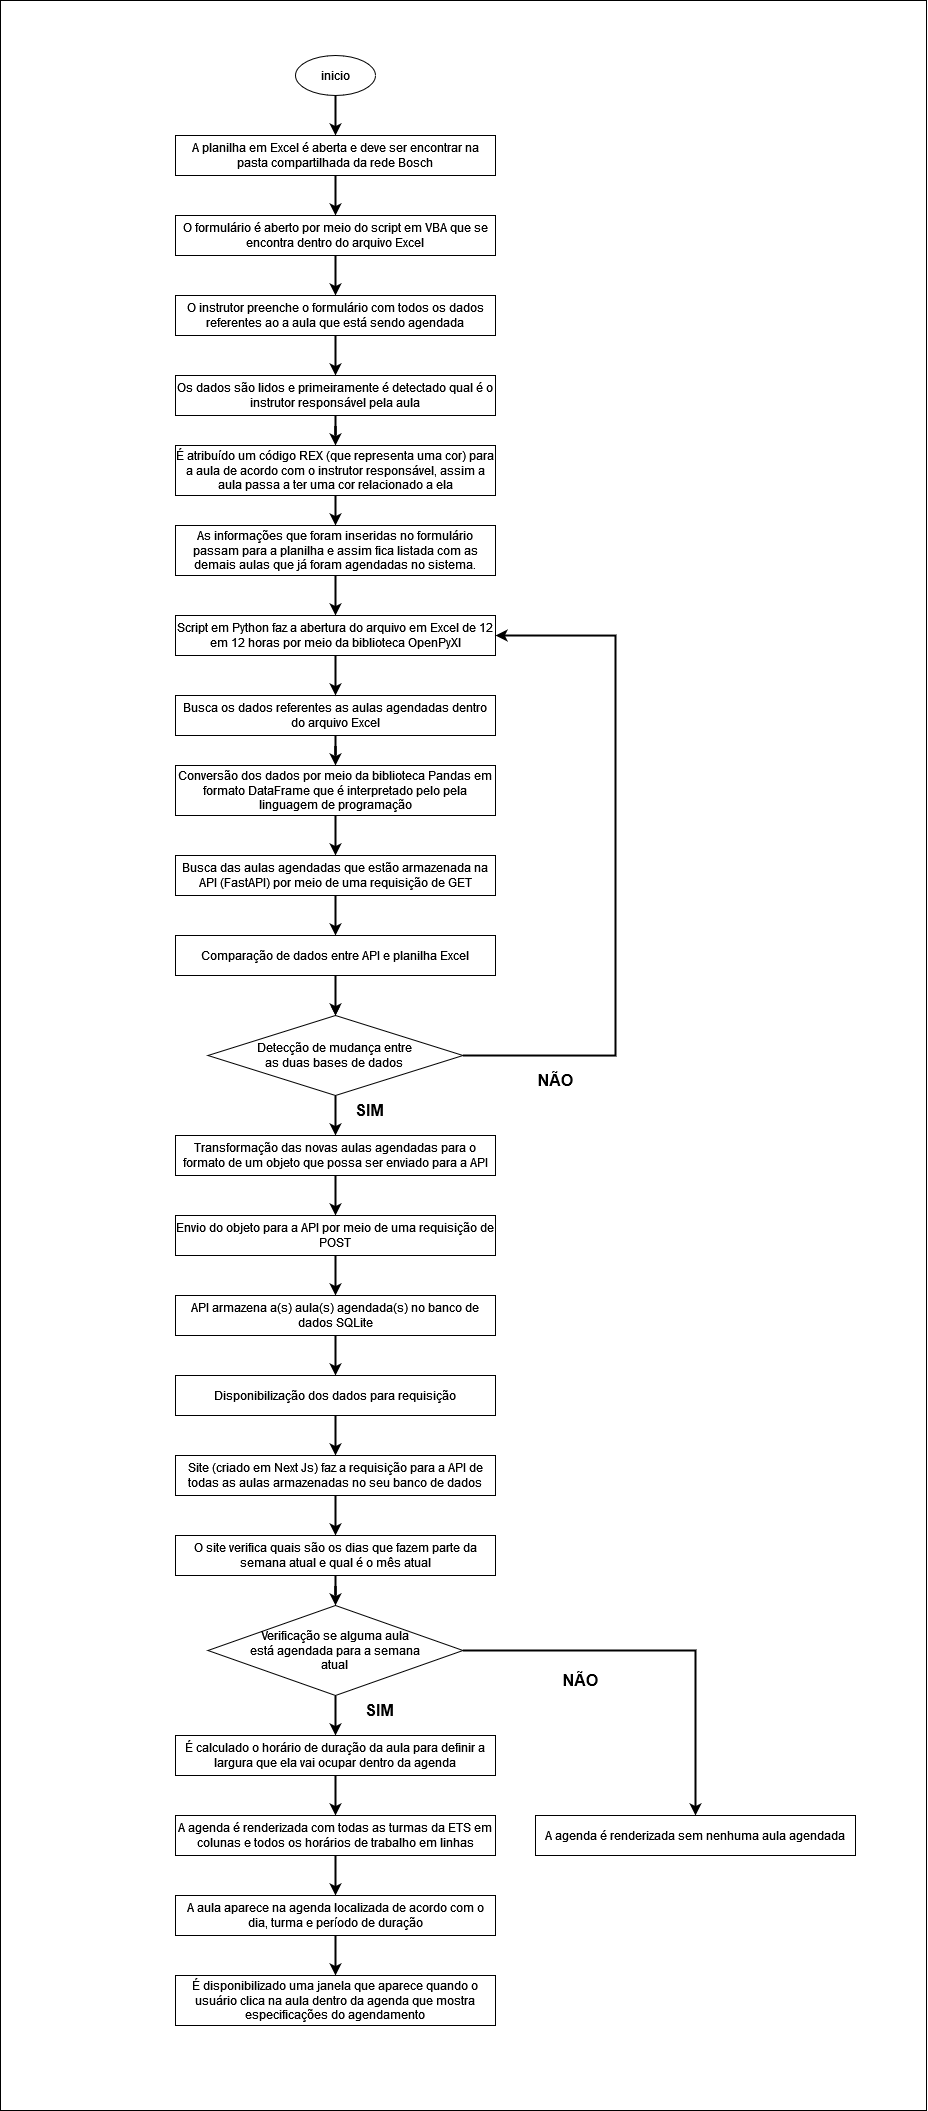

The diagram above was exported from draw.io. Its source (the exported page's mxGraphModel, read from the mxfile embedded in the PNG):
<mxGraphModel dx="934" dy="591" grid="1" gridSize="10" guides="1" tooltips="1" connect="1" arrows="1" fold="1" page="1" pageScale="1" pageWidth="827" pageHeight="1169" math="0" shadow="0">
  <root>
    <mxCell id="0" />
    <mxCell id="1" parent="0" />
    <mxCell id="sCkKfZELMnCLLn8VMU1E-67" value="" style="rounded=0;whiteSpace=wrap;html=1;" vertex="1" parent="1">
      <mxGeometry x="315" y="65" width="926" height="2110" as="geometry" />
    </mxCell>
    <mxCell id="sCkKfZELMnCLLn8VMU1E-8" value="" style="edgeStyle=orthogonalEdgeStyle;rounded=0;orthogonalLoop=1;jettySize=auto;html=1;strokeWidth=2;" edge="1" parent="1" source="sCkKfZELMnCLLn8VMU1E-1" target="sCkKfZELMnCLLn8VMU1E-2">
      <mxGeometry relative="1" as="geometry" />
    </mxCell>
    <mxCell id="sCkKfZELMnCLLn8VMU1E-1" value="inicio" style="ellipse;whiteSpace=wrap;html=1;" vertex="1" parent="1">
      <mxGeometry x="610" y="120" width="80" height="40" as="geometry" />
    </mxCell>
    <mxCell id="sCkKfZELMnCLLn8VMU1E-9" value="" style="edgeStyle=orthogonalEdgeStyle;rounded=0;orthogonalLoop=1;jettySize=auto;html=1;strokeWidth=2;" edge="1" parent="1" source="sCkKfZELMnCLLn8VMU1E-2" target="sCkKfZELMnCLLn8VMU1E-3">
      <mxGeometry relative="1" as="geometry" />
    </mxCell>
    <mxCell id="sCkKfZELMnCLLn8VMU1E-2" value="A planilha em Excel é aberta e deve ser encontrar na pasta compartilhada da rede Bosch" style="rounded=0;whiteSpace=wrap;html=1;" vertex="1" parent="1">
      <mxGeometry x="490" y="200" width="320" height="40" as="geometry" />
    </mxCell>
    <mxCell id="sCkKfZELMnCLLn8VMU1E-10" value="" style="edgeStyle=orthogonalEdgeStyle;rounded=0;orthogonalLoop=1;jettySize=auto;html=1;strokeWidth=2;" edge="1" parent="1" source="sCkKfZELMnCLLn8VMU1E-3" target="sCkKfZELMnCLLn8VMU1E-4">
      <mxGeometry relative="1" as="geometry" />
    </mxCell>
    <mxCell id="sCkKfZELMnCLLn8VMU1E-3" value="O formulário é aberto por meio do script em VBA que se encontra dentro do arquivo Excel" style="rounded=0;whiteSpace=wrap;html=1;" vertex="1" parent="1">
      <mxGeometry x="490" y="280" width="320" height="40" as="geometry" />
    </mxCell>
    <mxCell id="sCkKfZELMnCLLn8VMU1E-12" style="edgeStyle=orthogonalEdgeStyle;rounded=0;orthogonalLoop=1;jettySize=auto;html=1;strokeWidth=2;" edge="1" parent="1" source="sCkKfZELMnCLLn8VMU1E-4" target="sCkKfZELMnCLLn8VMU1E-5">
      <mxGeometry relative="1" as="geometry" />
    </mxCell>
    <mxCell id="sCkKfZELMnCLLn8VMU1E-4" value="&lt;div&gt;O instrutor preenche o formulário com todos os dados referentes ao a aula que está sendo agendada&lt;/div&gt;" style="rounded=0;whiteSpace=wrap;html=1;" vertex="1" parent="1">
      <mxGeometry x="490" y="360" width="320" height="40" as="geometry" />
    </mxCell>
    <mxCell id="sCkKfZELMnCLLn8VMU1E-14" style="edgeStyle=orthogonalEdgeStyle;rounded=0;orthogonalLoop=1;jettySize=auto;html=1;entryX=0.5;entryY=0;entryDx=0;entryDy=0;strokeWidth=2;" edge="1" parent="1" source="sCkKfZELMnCLLn8VMU1E-5" target="sCkKfZELMnCLLn8VMU1E-6">
      <mxGeometry relative="1" as="geometry" />
    </mxCell>
    <mxCell id="sCkKfZELMnCLLn8VMU1E-5" value="Os dados são lidos e primeiramente é detectado qual é o instrutor responsável pela aula" style="rounded=0;whiteSpace=wrap;html=1;" vertex="1" parent="1">
      <mxGeometry x="490" y="440" width="320" height="40" as="geometry" />
    </mxCell>
    <mxCell id="sCkKfZELMnCLLn8VMU1E-15" style="edgeStyle=orthogonalEdgeStyle;rounded=0;orthogonalLoop=1;jettySize=auto;html=1;exitX=0.5;exitY=1;exitDx=0;exitDy=0;entryX=0.5;entryY=0;entryDx=0;entryDy=0;strokeWidth=2;" edge="1" parent="1" source="sCkKfZELMnCLLn8VMU1E-6" target="sCkKfZELMnCLLn8VMU1E-7">
      <mxGeometry relative="1" as="geometry" />
    </mxCell>
    <mxCell id="sCkKfZELMnCLLn8VMU1E-6" value="É atribuído um código REX (que representa uma cor) para a aula de acordo com o instrutor responsável, assim a aula passa a ter uma cor relacionado a ela" style="rounded=0;whiteSpace=wrap;html=1;" vertex="1" parent="1">
      <mxGeometry x="490" y="510" width="320" height="50" as="geometry" />
    </mxCell>
    <mxCell id="sCkKfZELMnCLLn8VMU1E-18" value="" style="edgeStyle=orthogonalEdgeStyle;rounded=0;orthogonalLoop=1;jettySize=auto;html=1;strokeWidth=2;entryX=0.5;entryY=0;entryDx=0;entryDy=0;" edge="1" parent="1" source="sCkKfZELMnCLLn8VMU1E-7" target="sCkKfZELMnCLLn8VMU1E-19">
      <mxGeometry relative="1" as="geometry" />
    </mxCell>
    <mxCell id="sCkKfZELMnCLLn8VMU1E-7" value="As informações que foram inseridas no formulário passam para a planilha e assim fica listada com as demais aulas que já foram agendadas no sistema." style="rounded=0;whiteSpace=wrap;html=1;" vertex="1" parent="1">
      <mxGeometry x="490" y="590" width="320" height="50" as="geometry" />
    </mxCell>
    <mxCell id="sCkKfZELMnCLLn8VMU1E-23" value="" style="edgeStyle=orthogonalEdgeStyle;rounded=0;orthogonalLoop=1;jettySize=auto;html=1;strokeWidth=2;" edge="1" parent="1" source="sCkKfZELMnCLLn8VMU1E-17" target="sCkKfZELMnCLLn8VMU1E-22">
      <mxGeometry relative="1" as="geometry" />
    </mxCell>
    <mxCell id="sCkKfZELMnCLLn8VMU1E-17" value="Busca os dados referentes as aulas agendadas dentro do arquivo Excel" style="rounded=0;whiteSpace=wrap;html=1;" vertex="1" parent="1">
      <mxGeometry x="490" y="760" width="320" height="40" as="geometry" />
    </mxCell>
    <mxCell id="sCkKfZELMnCLLn8VMU1E-20" value="" style="edgeStyle=orthogonalEdgeStyle;rounded=0;orthogonalLoop=1;jettySize=auto;html=1;strokeWidth=2;" edge="1" parent="1" source="sCkKfZELMnCLLn8VMU1E-19" target="sCkKfZELMnCLLn8VMU1E-17">
      <mxGeometry relative="1" as="geometry" />
    </mxCell>
    <mxCell id="sCkKfZELMnCLLn8VMU1E-19" value="Script em Python faz a abertura do arquivo em Excel de 12 em 12 horas por meio da biblioteca OpenPyXl" style="rounded=0;whiteSpace=wrap;html=1;" vertex="1" parent="1">
      <mxGeometry x="490" y="680" width="320" height="40" as="geometry" />
    </mxCell>
    <mxCell id="sCkKfZELMnCLLn8VMU1E-27" value="" style="edgeStyle=orthogonalEdgeStyle;rounded=0;orthogonalLoop=1;jettySize=auto;html=1;strokeWidth=2;" edge="1" parent="1" source="sCkKfZELMnCLLn8VMU1E-22" target="sCkKfZELMnCLLn8VMU1E-26">
      <mxGeometry relative="1" as="geometry" />
    </mxCell>
    <mxCell id="sCkKfZELMnCLLn8VMU1E-22" value="Conversão dos dados por meio da biblioteca Pandas em formato DataFrame que é interpretado pelo pela linguagem de programação" style="rounded=0;whiteSpace=wrap;html=1;" vertex="1" parent="1">
      <mxGeometry x="490" y="830" width="320" height="50" as="geometry" />
    </mxCell>
    <mxCell id="sCkKfZELMnCLLn8VMU1E-37" value="" style="edgeStyle=orthogonalEdgeStyle;rounded=0;orthogonalLoop=1;jettySize=auto;html=1;strokeWidth=2;" edge="1" parent="1" source="sCkKfZELMnCLLn8VMU1E-24" target="sCkKfZELMnCLLn8VMU1E-36">
      <mxGeometry relative="1" as="geometry" />
    </mxCell>
    <mxCell id="sCkKfZELMnCLLn8VMU1E-39" style="edgeStyle=orthogonalEdgeStyle;rounded=0;orthogonalLoop=1;jettySize=auto;html=1;exitX=1;exitY=0.5;exitDx=0;exitDy=0;entryX=1;entryY=0.5;entryDx=0;entryDy=0;strokeWidth=2;" edge="1" parent="1" source="sCkKfZELMnCLLn8VMU1E-24" target="sCkKfZELMnCLLn8VMU1E-19">
      <mxGeometry relative="1" as="geometry">
        <mxPoint x="880" y="1120" as="sourcePoint" />
        <mxPoint x="940" y="720" as="targetPoint" />
        <Array as="points">
          <mxPoint x="930" y="1120" />
          <mxPoint x="930" y="700" />
        </Array>
      </mxGeometry>
    </mxCell>
    <mxCell id="sCkKfZELMnCLLn8VMU1E-24" value="&lt;div&gt;Detecção de mudança entre&lt;/div&gt;&lt;div&gt;as duas bases de dados&lt;br&gt;&lt;/div&gt;" style="rhombus;whiteSpace=wrap;html=1;" vertex="1" parent="1">
      <mxGeometry x="522.5" y="1080" width="255" height="80" as="geometry" />
    </mxCell>
    <mxCell id="sCkKfZELMnCLLn8VMU1E-30" value="" style="edgeStyle=orthogonalEdgeStyle;rounded=0;orthogonalLoop=1;jettySize=auto;html=1;strokeWidth=2;" edge="1" parent="1" source="sCkKfZELMnCLLn8VMU1E-26" target="sCkKfZELMnCLLn8VMU1E-29">
      <mxGeometry relative="1" as="geometry" />
    </mxCell>
    <mxCell id="sCkKfZELMnCLLn8VMU1E-26" value="&lt;div&gt;Busca das aulas agendadas que estão armazenada na API (FastAPI) por meio de uma requisição de GET&lt;/div&gt;" style="rounded=0;whiteSpace=wrap;html=1;" vertex="1" parent="1">
      <mxGeometry x="490" y="920" width="320" height="40" as="geometry" />
    </mxCell>
    <mxCell id="sCkKfZELMnCLLn8VMU1E-31" value="" style="edgeStyle=orthogonalEdgeStyle;rounded=0;orthogonalLoop=1;jettySize=auto;html=1;" edge="1" parent="1" source="sCkKfZELMnCLLn8VMU1E-29" target="sCkKfZELMnCLLn8VMU1E-24">
      <mxGeometry relative="1" as="geometry" />
    </mxCell>
    <mxCell id="sCkKfZELMnCLLn8VMU1E-32" value="" style="edgeStyle=orthogonalEdgeStyle;rounded=0;orthogonalLoop=1;jettySize=auto;html=1;strokeWidth=2;" edge="1" parent="1" source="sCkKfZELMnCLLn8VMU1E-29" target="sCkKfZELMnCLLn8VMU1E-24">
      <mxGeometry relative="1" as="geometry" />
    </mxCell>
    <mxCell id="sCkKfZELMnCLLn8VMU1E-29" value="Comparação de dados entre API e planilha Excel" style="rounded=0;whiteSpace=wrap;html=1;" vertex="1" parent="1">
      <mxGeometry x="490" y="1000" width="320" height="40" as="geometry" />
    </mxCell>
    <mxCell id="sCkKfZELMnCLLn8VMU1E-42" value="" style="edgeStyle=orthogonalEdgeStyle;rounded=0;orthogonalLoop=1;jettySize=auto;html=1;strokeWidth=2;" edge="1" parent="1" source="sCkKfZELMnCLLn8VMU1E-36" target="sCkKfZELMnCLLn8VMU1E-41">
      <mxGeometry relative="1" as="geometry" />
    </mxCell>
    <mxCell id="sCkKfZELMnCLLn8VMU1E-36" value="Transformação das novas aulas agendadas para o formato de um objeto que possa ser enviado para a API" style="rounded=0;whiteSpace=wrap;html=1;" vertex="1" parent="1">
      <mxGeometry x="490" y="1200" width="320" height="40" as="geometry" />
    </mxCell>
    <mxCell id="sCkKfZELMnCLLn8VMU1E-38" value="&lt;font style=&quot;font-size: 16px;&quot;&gt;&lt;b&gt;SIM&lt;/b&gt;&lt;/font&gt;" style="text;html=1;align=center;verticalAlign=middle;resizable=0;points=[];autosize=1;strokeColor=none;fillColor=none;" vertex="1" parent="1">
      <mxGeometry x="659" y="1160" width="50" height="30" as="geometry" />
    </mxCell>
    <mxCell id="sCkKfZELMnCLLn8VMU1E-40" value="&lt;font style=&quot;font-size: 16px;&quot;&gt;&lt;b&gt;NÃO&lt;/b&gt;&lt;/font&gt;" style="text;html=1;align=center;verticalAlign=middle;resizable=0;points=[];autosize=1;strokeColor=none;fillColor=none;" vertex="1" parent="1">
      <mxGeometry x="840" y="1130" width="60" height="30" as="geometry" />
    </mxCell>
    <mxCell id="sCkKfZELMnCLLn8VMU1E-44" value="" style="edgeStyle=orthogonalEdgeStyle;rounded=0;orthogonalLoop=1;jettySize=auto;html=1;strokeWidth=2;" edge="1" parent="1" source="sCkKfZELMnCLLn8VMU1E-41" target="sCkKfZELMnCLLn8VMU1E-43">
      <mxGeometry relative="1" as="geometry" />
    </mxCell>
    <mxCell id="sCkKfZELMnCLLn8VMU1E-41" value="Envio do objeto para a API por meio de uma requisição de POST" style="rounded=0;whiteSpace=wrap;html=1;" vertex="1" parent="1">
      <mxGeometry x="490" y="1280" width="320" height="40" as="geometry" />
    </mxCell>
    <mxCell id="sCkKfZELMnCLLn8VMU1E-46" value="" style="edgeStyle=orthogonalEdgeStyle;rounded=0;orthogonalLoop=1;jettySize=auto;html=1;strokeWidth=2;" edge="1" parent="1" source="sCkKfZELMnCLLn8VMU1E-43" target="sCkKfZELMnCLLn8VMU1E-45">
      <mxGeometry relative="1" as="geometry" />
    </mxCell>
    <mxCell id="sCkKfZELMnCLLn8VMU1E-43" value="API armazena a(s) aula(s) agendada(s) no banco de dados SQLite" style="rounded=0;whiteSpace=wrap;html=1;" vertex="1" parent="1">
      <mxGeometry x="490" y="1360" width="320" height="40" as="geometry" />
    </mxCell>
    <mxCell id="sCkKfZELMnCLLn8VMU1E-48" value="" style="edgeStyle=orthogonalEdgeStyle;rounded=0;orthogonalLoop=1;jettySize=auto;html=1;strokeWidth=2;" edge="1" parent="1" source="sCkKfZELMnCLLn8VMU1E-45" target="sCkKfZELMnCLLn8VMU1E-47">
      <mxGeometry relative="1" as="geometry" />
    </mxCell>
    <mxCell id="sCkKfZELMnCLLn8VMU1E-45" value="Disponibilização dos dados para requisição" style="rounded=0;whiteSpace=wrap;html=1;" vertex="1" parent="1">
      <mxGeometry x="490" y="1440" width="320" height="40" as="geometry" />
    </mxCell>
    <mxCell id="sCkKfZELMnCLLn8VMU1E-50" value="" style="edgeStyle=orthogonalEdgeStyle;rounded=0;orthogonalLoop=1;jettySize=auto;html=1;strokeWidth=2;" edge="1" parent="1" source="sCkKfZELMnCLLn8VMU1E-47" target="sCkKfZELMnCLLn8VMU1E-49">
      <mxGeometry relative="1" as="geometry" />
    </mxCell>
    <mxCell id="sCkKfZELMnCLLn8VMU1E-47" value="Site (criado em Next Js) faz a requisição para a API de todas as aulas armazenadas no seu banco de dados" style="rounded=0;whiteSpace=wrap;html=1;" vertex="1" parent="1">
      <mxGeometry x="490" y="1520" width="320" height="40" as="geometry" />
    </mxCell>
    <mxCell id="sCkKfZELMnCLLn8VMU1E-53" value="" style="edgeStyle=orthogonalEdgeStyle;rounded=0;orthogonalLoop=1;jettySize=auto;html=1;strokeWidth=2;" edge="1" parent="1" source="sCkKfZELMnCLLn8VMU1E-49" target="sCkKfZELMnCLLn8VMU1E-52">
      <mxGeometry relative="1" as="geometry" />
    </mxCell>
    <mxCell id="sCkKfZELMnCLLn8VMU1E-49" value="O site verifica quais são os dias que fazem parte da semana atual e qual é o mês atual" style="rounded=0;whiteSpace=wrap;html=1;" vertex="1" parent="1">
      <mxGeometry x="490" y="1600" width="320" height="40" as="geometry" />
    </mxCell>
    <mxCell id="sCkKfZELMnCLLn8VMU1E-55" value="" style="edgeStyle=orthogonalEdgeStyle;rounded=0;orthogonalLoop=1;jettySize=auto;html=1;strokeWidth=2;" edge="1" parent="1" source="sCkKfZELMnCLLn8VMU1E-52" target="sCkKfZELMnCLLn8VMU1E-54">
      <mxGeometry relative="1" as="geometry" />
    </mxCell>
    <mxCell id="sCkKfZELMnCLLn8VMU1E-65" style="edgeStyle=orthogonalEdgeStyle;rounded=0;orthogonalLoop=1;jettySize=auto;html=1;exitX=1;exitY=0.5;exitDx=0;exitDy=0;strokeWidth=2;" edge="1" parent="1" source="sCkKfZELMnCLLn8VMU1E-52" target="sCkKfZELMnCLLn8VMU1E-62">
      <mxGeometry relative="1" as="geometry" />
    </mxCell>
    <mxCell id="sCkKfZELMnCLLn8VMU1E-52" value="&lt;div&gt;Verificação se alguma aula&lt;/div&gt;&lt;div&gt;está agendada para a semana&lt;/div&gt;&lt;div&gt;atual&lt;br&gt;&lt;/div&gt;" style="rhombus;whiteSpace=wrap;html=1;" vertex="1" parent="1">
      <mxGeometry x="522.5" y="1670" width="255" height="90" as="geometry" />
    </mxCell>
    <mxCell id="sCkKfZELMnCLLn8VMU1E-58" value="" style="edgeStyle=orthogonalEdgeStyle;rounded=0;orthogonalLoop=1;jettySize=auto;html=1;strokeWidth=2;" edge="1" parent="1" source="sCkKfZELMnCLLn8VMU1E-54" target="sCkKfZELMnCLLn8VMU1E-57">
      <mxGeometry relative="1" as="geometry" />
    </mxCell>
    <mxCell id="sCkKfZELMnCLLn8VMU1E-54" value="É calculado o horário de duração da aula para definir a largura que ela vai ocupar dentro da agenda" style="rounded=0;whiteSpace=wrap;html=1;" vertex="1" parent="1">
      <mxGeometry x="490" y="1800" width="320" height="40" as="geometry" />
    </mxCell>
    <mxCell id="sCkKfZELMnCLLn8VMU1E-56" value="&lt;font style=&quot;font-size: 16px;&quot;&gt;&lt;b&gt;SIM&lt;/b&gt;&lt;/font&gt;" style="text;html=1;align=center;verticalAlign=middle;resizable=0;points=[];autosize=1;strokeColor=none;fillColor=none;" vertex="1" parent="1">
      <mxGeometry x="669" y="1760" width="50" height="30" as="geometry" />
    </mxCell>
    <mxCell id="sCkKfZELMnCLLn8VMU1E-60" value="" style="edgeStyle=orthogonalEdgeStyle;rounded=0;orthogonalLoop=1;jettySize=auto;html=1;strokeWidth=2;" edge="1" parent="1" source="sCkKfZELMnCLLn8VMU1E-57" target="sCkKfZELMnCLLn8VMU1E-59">
      <mxGeometry relative="1" as="geometry" />
    </mxCell>
    <mxCell id="sCkKfZELMnCLLn8VMU1E-57" value="A agenda é renderizada com todas as turmas da ETS em colunas e todos os horários de trabalho em linhas" style="rounded=0;whiteSpace=wrap;html=1;" vertex="1" parent="1">
      <mxGeometry x="490" y="1880" width="320" height="40" as="geometry" />
    </mxCell>
    <mxCell id="sCkKfZELMnCLLn8VMU1E-64" value="" style="edgeStyle=orthogonalEdgeStyle;rounded=0;orthogonalLoop=1;jettySize=auto;html=1;strokeWidth=2;" edge="1" parent="1" source="sCkKfZELMnCLLn8VMU1E-59" target="sCkKfZELMnCLLn8VMU1E-63">
      <mxGeometry relative="1" as="geometry" />
    </mxCell>
    <mxCell id="sCkKfZELMnCLLn8VMU1E-59" value="A aula aparece na agenda localizada de acordo com o dia, turma e período de duração" style="rounded=0;whiteSpace=wrap;html=1;" vertex="1" parent="1">
      <mxGeometry x="490" y="1960" width="320" height="40" as="geometry" />
    </mxCell>
    <mxCell id="sCkKfZELMnCLLn8VMU1E-62" value="A agenda é renderizada sem nenhuma aula agendada" style="rounded=0;whiteSpace=wrap;html=1;" vertex="1" parent="1">
      <mxGeometry x="850" y="1880" width="320" height="40" as="geometry" />
    </mxCell>
    <mxCell id="sCkKfZELMnCLLn8VMU1E-63" value="É disponibilizado uma janela que aparece quando o usuário clica na aula dentro da agenda que mostra especificações do agendamento" style="rounded=0;whiteSpace=wrap;html=1;" vertex="1" parent="1">
      <mxGeometry x="490" y="2040" width="320" height="50" as="geometry" />
    </mxCell>
    <mxCell id="sCkKfZELMnCLLn8VMU1E-66" value="&lt;font style=&quot;font-size: 16px;&quot;&gt;&lt;b&gt;NÃO&lt;/b&gt;&lt;/font&gt;" style="text;html=1;align=center;verticalAlign=middle;resizable=0;points=[];autosize=1;strokeColor=none;fillColor=none;" vertex="1" parent="1">
      <mxGeometry x="865" y="1730" width="60" height="30" as="geometry" />
    </mxCell>
  </root>
</mxGraphModel>